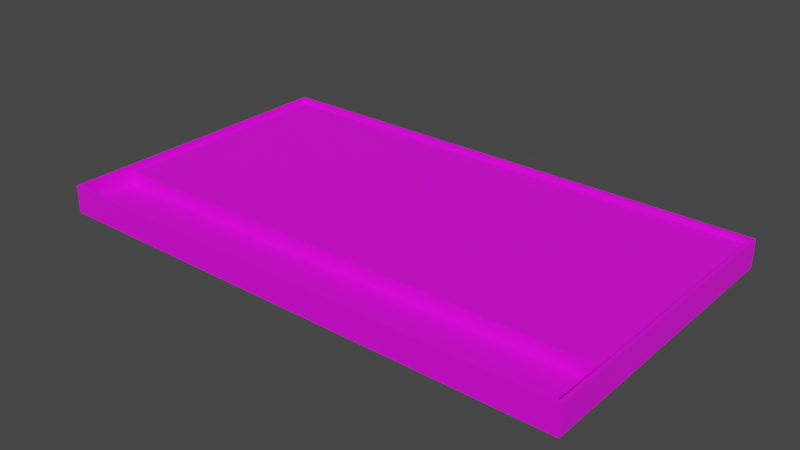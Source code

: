 # Source: ClassTable_Blend.blend  (saved by Blender 4.4.32; exported with 4.5.12 LTS)
import bpy
from mathutils import Matrix  # noqa: F401  (used for matrix-valued properties, if any)

bpy.ops.wm.read_factory_settings(use_empty=True)
scene = bpy.context.scene
scene.name = 'Scene'

# ---- collections
col_collection = bpy.data.collections.new('Collection'); scene.collection.children.link(col_collection)

# ---- images (referenced by path relative to the original .blend; pixels are not part of the script)
import os
ASSET_DIR = os.environ.get("B2B_ASSET_DIR", "")  # directory of the original .blend (textures are referenced by path, not embedded)
HERE = os.path.dirname(os.path.abspath(__file__))  # packed textures are extracted next to this script under _unpacked/

def load_image(name, relpath, width, height, colorspace="sRGB"):
    """Load a texture the original file referenced (path relative to the .blend, or extracted next to this script)."""
    p = next((c for c in (os.path.join(HERE, relpath), os.path.join(ASSET_DIR, relpath)) if relpath and os.path.exists(c)), "")
    if p:
        img = bpy.data.images.load(p, check_existing=True)
        img.name = name
    else:  # same state as the original file: an image datablock whose file is absent (Cycles renders it pink)
        img = bpy.data.images.new(name, width, height)
        img.source = "FILE"
        img.filepath = "//" + (relpath or name)
    img.colorspace_settings.name = colorspace
    return img
img_classtable_base_png = load_image('ClassTable_base.png', 'ClassTable_base.png', 1024, 1024, 'sRGB')

# ---- materials (node trees are filled in below, after node groups)
mat_classtable = bpy.data.materials.new('ClassTable')

# ---- material node trees
mat_classtable.use_nodes = True; mat_classtable.node_tree.nodes.clear()
_N = mat_classtable.node_tree.nodes; _L = mat_classtable.node_tree.links
n0 = _N.new('ShaderNodeBsdfPrincipled'); n0.name = 'Principled BSDF'; n0.location = (10, 300)
n1 = _N.new('ShaderNodeOutputMaterial'); n1.name = 'Material Output'; n1.location = (300, 300)
n2 = _N.new('ShaderNodeTexImage'); n2.name = 'Image Texture'; n2.location = (-280, 275)
n2.image = img_classtable_base_png
_L.new(n0.outputs[0], n1.inputs[0])
_L.new(n2.outputs[0], n0.inputs[0])
n1.is_active_output = True

# ---- world
world_world = bpy.data.worlds.new('World'); scene.world = world_world
world_world.use_nodes = True; world_world.node_tree.nodes.clear()
_N = world_world.node_tree.nodes; _L = world_world.node_tree.links
n0 = _N.new('ShaderNodeOutputWorld'); n0.name = 'World Output'; n0.location = (300, 300)
n1 = _N.new('ShaderNodeBackground'); n1.name = 'Background'; n1.location = (10, 300)
n1.inputs[0].default_value = (0.05088, 0.05088, 0.05088, 1.0)
_L.new(n1.outputs[0], n0.inputs[0])
n0.is_active_output = True
world_world.color = (0.05088, 0.05088, 0.05088)
world_world.use_sun_shadow = False
world_world.sun_shadow_jitter_overblur = 0.0

# ---- meshes
me_classtablemesh = bpy.data.meshes.new('ClassTableMesh')
me_classtablemesh.from_pydata([(-0.7944, -2.013e-05, 6.109e-08), (0.7944, -2.013e-05, -5.215e-08), (0.7944, -0.04502, 0.725), (-0.7944, -0.03002, 0.9), (0.7944, -0.03002, 0.9), (-0.7944, -2.02e-05, 0.9), (-0.7944, -0.04502, 0.725), (0.7944, -2.02e-05, 0.9), (0.7944, -2.019e-05, 0.725), (-0.7944, -2.019e-05, 0.725), (-0.805, -0.02752, -0.01061), (0.805, -0.02752, -0.01061), (0.805, -0.02752, 0.725), (0.805, -0.07002, 0.725), (-0.805, -0.07002, 0.725), (-0.805, -0.02752, 0.725), (0.805, -0.07002, -0.01061), (-0.805, -0.07002, -0.01061), (-0.805, -0.07002, 0.9106), (0.805, -0.07002, 0.9106), (-0.805, -0.02752, 0.9106), (0.805, -0.02752, 0.9106), (-0.7944, 0.01498, 6.223e-08), (0.7944, 0.01498, -5.102e-08), (0.7944, 0.01498, 0.725), (-0.7944, 0.01498, 0.725), (-0.7944, 0.01498, 0.9), (-0.805, 0.01498, 0.9106), (-0.805, 0.01498, 0.725), (-0.805, 0.01498, -0.01061), (0.805, 0.01498, -0.01061), (0.805, 0.01498, 0.725), (0.7944, 0.01498, 0.9), (0.805, 0.01498, 0.9106), (-6.93e-05, -2.013e-05, 4.479e-09), (-7.12e-05, -0.07002, 0.725), (-6.924e-05, -2.019e-05, 0.725), (-6.727e-05, -0.03002, 0.9), (-6.728e-05, -0.04502, 0.725), (-6.923e-05, -2.02e-05, 0.9), (-7.068e-05, -0.02752, -0.01061), (-7.068e-05, -0.07002, -0.01061), (-7.061e-05, -0.07002, 0.9106), (-7.061e-05, -0.02752, 0.9106), (-6.93e-05, 0.01498, 5.611e-09), (-6.923e-05, 0.01498, 0.9), (-7.068e-05, 0.01498, -0.01061), (-7.061e-05, 0.01498, 0.9106)], [], [(5, 9, 25, 26), (36, 34, 0, 9), (37, 4, 2, 38), (1, 8, 24, 23), (10, 15, 28, 29), (15, 20, 27, 28), (42, 18, 14, 35), (35, 41, 16, 13), (37, 3, 5, 39), (39, 5, 26, 45), (2, 4, 7, 8), (3, 6, 9, 5), (38, 2, 8, 36), (9, 0, 22, 25), (12, 13, 16, 11), (42, 43, 20, 18), (12, 21, 19, 13), (10, 17, 14, 15), (18, 20, 15, 14), (23, 24, 31, 30), (26, 25, 28, 27), (45, 26, 27, 47), (25, 22, 29, 28), (44, 23, 30, 46), (24, 32, 33, 31), (8, 7, 32, 24), (12, 11, 30, 31), (21, 12, 31, 33), (40, 10, 29, 46), (43, 21, 33, 47), (34, 1, 23, 44), (40, 41, 17, 10), (11, 16, 41, 40), (0, 34, 44, 22), (20, 43, 47, 27), (11, 40, 46, 30), (22, 44, 46, 29), (32, 45, 47, 33), (19, 21, 43, 42), (6, 38, 36, 9), (7, 39, 45, 32), (4, 37, 39, 7), (14, 17, 41, 35), (19, 42, 35, 13), (3, 37, 38, 6), (8, 1, 34, 36)])
_uv = me_classtablemesh.uv_layers.new(name='UVMap')
_uv.uv.foreach_set('vector', [0.5383, 0.5149, 0.5383, 0.4395, 0.5448, 0.4395, 0.5448, 0.5149, 0.325, 0.9759, 0.325, 0.6634, 0.6483, 0.6634, 0.6483, 0.9759, 0.8848, 0.325, 0.8848, 0.001594, 0.9603, 0.001594, 0.9603, 0.325, 0.5596, 0.4142, 0.5596, 0.1017, 0.5661, 0.1017, 0.5661, 0.4142, 0.4456, 0.02559, 0.4456, 0.3427, 0.4272, 0.3427, 0.4272, 0.02559, 0.4456, 0.3427, 0.4456, 0.4227, 0.4272, 0.4227, 0.4272, 0.3427, 0.001457, 0.3302, 0.001457, 0.002378, 0.08147, 0.002378, 0.08147, 0.3302, 0.08147, 0.3302, 0.3986, 0.3302, 0.3986, 0.6582, 0.08147, 0.6582, 0.983, 0.325, 0.983, 0.6483, 0.9701, 0.6483, 0.9701, 0.325, 0.9701, 0.325, 0.9701, 0.6483, 0.9636, 0.6483, 0.9636, 0.325, 0.5402, 0.1017, 0.5467, 0.02623, 0.5596, 0.02623, 0.5596, 0.1017, 0.5254, 0.5149, 0.5189, 0.4395, 0.5383, 0.4395, 0.5383, 0.5149, 0.6497, 0.9792, 0.9731, 0.9792, 0.9731, 0.9986, 0.6497, 0.9986, 0.5383, 0.4395, 0.5383, 0.1269, 0.5448, 0.1269, 0.5448, 0.4395, 0.5009, 0.1056, 0.5192, 0.1056, 0.5192, 0.4227, 0.5009, 0.4227, 0.8809, 0.3302, 0.8626, 0.3302, 0.8626, 0.002378, 0.8809, 0.002378, 0.5009, 0.1056, 0.5009, 0.02559, 0.5192, 0.02559, 0.5192, 0.1056, 0.4456, 0.02559, 0.4639, 0.02559, 0.4639, 0.3427, 0.4456, 0.3427, 0.4639, 0.4227, 0.4456, 0.4227, 0.4456, 0.3427, 0.4639, 0.3427, 0.7955, 0.006951, 0.4829, 0.006951, 0.4829, 0.002378, 0.8, 0.002378, 0.4075, 0.6536, 0.4829, 0.6536, 0.4829, 0.6582, 0.4029, 0.6582, 0.4075, 0.3303, 0.4075, 0.6536, 0.4029, 0.6582, 0.4029, 0.3303, 0.4829, 0.6536, 0.7955, 0.6536, 0.8, 0.6582, 0.4829, 0.6582, 0.7955, 0.3303, 0.7955, 0.006951, 0.8, 0.002378, 0.8, 0.3303, 0.4829, 0.006951, 0.4075, 0.006951, 0.4029, 0.002378, 0.4829, 0.002378, 0.5596, 0.1017, 0.5596, 0.02623, 0.5661, 0.02623, 0.5661, 0.1017, 0.5009, 0.1056, 0.5009, 0.4227, 0.4826, 0.4227, 0.4826, 0.1056, 0.5009, 0.02559, 0.5009, 0.1056, 0.4826, 0.1056, 0.4826, 0.02559, 0.8229, 0.3303, 0.8229, 0.6582, 0.8045, 0.6582, 0.8045, 0.3303, 0.8626, 0.3302, 0.8626, 0.6582, 0.8443, 0.6582, 0.8443, 0.3302, 0.993, 0.3249, 0.993, 0.6483, 0.9865, 0.6483, 0.9865, 0.3249, 0.8229, 0.3303, 0.8412, 0.3303, 0.8412, 0.6582, 0.8229, 0.6582, 0.8229, 0.002378, 0.8412, 0.002378, 0.8412, 0.3303, 0.8229, 0.3303, 0.993, 0.001594, 0.993, 0.3249, 0.9865, 0.3249, 0.9865, 0.001594, 0.8626, 0.002378, 0.8626, 0.3302, 0.8443, 0.3302, 0.8443, 0.002378, 0.8229, 0.002378, 0.8229, 0.3303, 0.8045, 0.3303, 0.8045, 0.002378, 0.7955, 0.6536, 0.7955, 0.3303, 0.8, 0.3303, 0.8, 0.6582, 0.4075, 0.006951, 0.4075, 0.3303, 0.4029, 0.3303, 0.4029, 0.002378, 0.8809, 0.6582, 0.8626, 0.6582, 0.8626, 0.3302, 0.8809, 0.3302, 0.3264, 0.9792, 0.6497, 0.9792, 0.6497, 0.9986, 0.3264, 0.9986, 0.9701, 0.001594, 0.9701, 0.325, 0.9636, 0.325, 0.9636, 0.001594, 0.983, 0.001594, 0.983, 0.325, 0.9701, 0.325, 0.9701, 0.001594, 0.08147, 0.002378, 0.3986, 0.002378, 0.3986, 0.3302, 0.08147, 0.3302, 0.001457, 0.6582, 0.001457, 0.3302, 0.08147, 0.3302, 0.08147, 0.6582, 0.8848, 0.6483, 0.8848, 0.325, 0.9603, 0.325, 0.9603, 0.6483, 0.001594, 0.9759, 0.001594, 0.6634, 0.325, 0.6634, 0.325, 0.9759])
me_classtablemesh.materials.append(mat_classtable)
me_classtablemesh.update()
me_classtablemesh.normals_split_custom_set([tuple(v) for v in zip(*[iter([1.0, 0.0, 0.0, 1.0, 0.0, 0.0, 1.0, 0.0, 0.0, 1.0, 0.0, 0.0, 6.169e-15, 1.0, 7.708e-08, 6.169e-15, 1.0, 7.708e-08, 6.169e-15, 1.0, 7.708e-08, 6.169e-15, 1.0, 7.708e-08, -1.335e-08, 0.9963, -0.0854, -1.335e-08, 0.9963, -0.0854, -1.335e-08, 0.9963, -0.0854, -1.335e-08, 0.9963, -0.0854, -1.0, 0.0, 8.221e-08, -1.0, 0.0, 8.221e-08, -1.0, 0.0, 8.221e-08, -1.0, 0.0, 8.221e-08, -1.0, 0.0, 8.103e-08, -1.0, 0.0, 8.103e-08, -1.0, 0.0, 8.103e-08, -1.0, 0.0, 8.103e-08, -1.0, 0.0, 0.0, -1.0, 0.0, 0.0, -1.0, 0.0, 0.0, -1.0, 0.0, 0.0, -2.973e-15, -1.0, -4.987e-08, -2.973e-15, -1.0, -4.987e-08, -2.973e-15, -1.0, -4.987e-08, -2.973e-15, -1.0, -4.987e-08, -5.999e-15, -1.0, -6.844e-08, -5.999e-15, -1.0, -6.844e-08, -5.999e-15, -1.0, -6.844e-08, -5.999e-15, -1.0, -6.844e-08, -7.817e-08, -2.385e-12, -1.0, -7.817e-08, -2.385e-12, -1.0, -7.817e-08, -2.385e-12, -1.0, -7.817e-08, -2.385e-12, -1.0, -7.817e-08, 0.0, -1.0, -7.817e-08, 0.0, -1.0, -7.817e-08, 0.0, -1.0, -7.817e-08, 0.0, -1.0, -1.0, 0.0, 0.0, -1.0, 0.0, 0.0, -1.0, 0.0, 0.0, -1.0, 0.0, 0.0, 1.0, 0.0, 0.0, 1.0, 0.0, 0.0, 1.0, 0.0, 0.0, 1.0, 0.0, 0.0, 1.042e-07, 1.64e-12, 1.0, 1.042e-07, 1.64e-12, 1.0, 1.042e-07, 1.64e-12, 1.0, 1.042e-07, 1.64e-12, 1.0, 1.0, 0.0, -8.221e-08, 1.0, 0.0, -8.221e-08, 1.0, 0.0, -8.221e-08, 1.0, 0.0, -8.221e-08, 1.0, -9.592e-08, -8.103e-08, 1.0, -9.592e-08, -8.103e-08, 1.0, -9.592e-08, -8.103e-08, 1.0, -9.592e-08, -8.103e-08, 1.089e-07, 0.0, 1.0, 1.089e-07, 0.0, 1.0, 1.089e-07, 0.0, 1.0, 1.089e-07, 0.0, 1.0, 1.0, 0.0, 0.0, 1.0, 0.0, 0.0, 1.0, 0.0, 0.0, 1.0, 0.0, 0.0, -1.0, 0.0, 8.103e-08, -1.0, 0.0, 8.103e-08, -1.0, 0.0, 8.103e-08, -1.0, 0.0, 8.103e-08, -1.0, 0.0, 0.0, -1.0, 0.0, 0.0, -1.0, 0.0, 0.0, -1.0, 0.0, 0.0, 3.826e-08, 1.0, 7.77e-08, 3.826e-08, 1.0, 7.77e-08, 3.826e-08, 1.0, 7.77e-08, 3.826e-08, 1.0, 7.77e-08, 3.099e-08, 1.0, 6.087e-08, 3.099e-08, 1.0, 6.087e-08, 3.099e-08, 1.0, 6.087e-08, 3.099e-08, 1.0, 6.087e-08, 0.0, 1.0, 2.196e-07, 0.0, 1.0, 2.196e-07, 0.0, 1.0, 2.196e-07, 0.0, 1.0, 2.196e-07, -3.826e-08, 1.0, 7.635e-08, -3.826e-08, 1.0, 7.635e-08, -3.826e-08, 1.0, 7.635e-08, -3.826e-08, 1.0, 7.635e-08, 0.0, 1.0, -1.098e-07, 0.0, 1.0, -1.098e-07, 0.0, 1.0, -1.098e-07, 0.0, 1.0, -1.098e-07, -3.099e-08, 1.0, 6.087e-08, -3.099e-08, 1.0, 6.087e-08, -3.099e-08, 1.0, 6.087e-08, -3.099e-08, 1.0, 6.087e-08, -1.0, 0.0, 0.0, -1.0, 0.0, 0.0, -1.0, 0.0, 0.0, -1.0, 0.0, 0.0, 1.0, 0.0, -8.103e-08, 1.0, 0.0, -8.103e-08, 1.0, 0.0, -8.103e-08, 1.0, 0.0, -8.103e-08, 1.0, 0.0, 0.0, 1.0, 0.0, 0.0, 1.0, 0.0, 0.0, 1.0, 0.0, 0.0, -7.146e-08, 6.574e-08, -1.0, -7.146e-08, 6.574e-08, -1.0, -7.146e-08, 6.574e-08, -1.0, -7.146e-08, 6.574e-08, -1.0, 1.089e-07, 0.0, 1.0, 1.089e-07, 0.0, 1.0, 1.089e-07, 0.0, 1.0, 1.089e-07, 0.0, 1.0, 7.128e-08, -7.55e-08, 1.0, 7.128e-08, -7.55e-08, 1.0, 7.128e-08, -7.55e-08, 1.0, 7.128e-08, -7.55e-08, 1.0, -7.231e-08, 8.765e-08, -1.0, -7.231e-08, 8.765e-08, -1.0, -7.231e-08, 8.765e-08, -1.0, -7.231e-08, 8.765e-08, -1.0, -7.145e-08, 8.765e-08, -1.0, -7.145e-08, 8.765e-08, -1.0, -7.145e-08, 8.765e-08, -1.0, -7.145e-08, 8.765e-08, -1.0, 7.128e-08, -7.55e-08, 1.0, 7.128e-08, -7.55e-08, 1.0, 7.128e-08, -7.55e-08, 1.0, 7.128e-08, -7.55e-08, 1.0, 1.089e-07, 0.0, 1.0, 1.089e-07, 0.0, 1.0, 1.089e-07, 0.0, 1.0, 1.089e-07, 0.0, 1.0, -7.23e-08, 6.574e-08, -1.0, -7.23e-08, 6.574e-08, -1.0, -7.23e-08, 6.574e-08, -1.0, -7.23e-08, 6.574e-08, -1.0, 0.0, 1.0, -1.098e-07, 0.0, 1.0, -1.098e-07, 0.0, 1.0, -1.098e-07, 0.0, 1.0, -1.098e-07, 0.0, 1.0, 0.0, 0.0, 1.0, 0.0, 0.0, 1.0, 0.0, 0.0, 1.0, 0.0, 1.089e-07, 0.0, 1.0, 1.089e-07, 0.0, 1.0, 1.089e-07, 0.0, 1.0, 1.089e-07, 0.0, 1.0, 1.042e-07, 1.64e-12, 1.0, 1.042e-07, 1.64e-12, 1.0, 1.042e-07, 1.64e-12, 1.0, 1.042e-07, 1.64e-12, 1.0, -7.815e-08, 0.0, -1.0, -7.815e-08, 0.0, -1.0, -7.815e-08, 0.0, -1.0, -7.815e-08, 0.0, -1.0, -7.815e-08, -2.385e-12, -1.0, -7.815e-08, -2.385e-12, -1.0, -7.815e-08, -2.385e-12, -1.0, -7.815e-08, -2.385e-12, -1.0, -3e-15, -1.0, -6.758e-08, -3e-15, -1.0, -6.758e-08, -3e-15, -1.0, -6.758e-08, -3e-15, -1.0, -6.758e-08, -2.972e-15, -1.0, -4.986e-08, -2.972e-15, -1.0, -4.986e-08, -2.972e-15, -1.0, -4.986e-08, -2.972e-15, -1.0, -4.986e-08, 0.0, 0.9963, -0.0854, 0.0, 0.9963, -0.0854, 0.0, 0.9963, -0.0854, 0.0, 0.9963, -0.0854, 3.084e-15, 1.0, 7.707e-08, 3.084e-15, 1.0, 7.707e-08, 3.084e-15, 1.0, 7.707e-08, 3.084e-15, 1.0, 7.707e-08])] * 3)])

# ---- objects
ob_classtable = bpy.data.objects.new('ClassTable', me_classtablemesh)

# ---- transforms, parenting, visibility, modifiers, constraints
ob_classtable.location = (0.0, 0.0, 0.0)
ob_classtable.rotation_euler = (1.571, 0.0, 0.0)

# ---- collection membership
col_collection.objects.link(ob_classtable)

# ---- scene / render settings (as saved in the file)
scene.frame_start = 1; scene.frame_end = 250; scene.frame_set(0)
scene.render.engine = 'BLENDER_EEVEE_NEXT'
scene.view_settings.view_transform = 'Filmic'
bpy.context.view_layer.update()

# ---- added for rendering (the .blend has no active camera and no usable light): camera, sun
cam_auto = bpy.data.cameras.new('AutoCamera')
cam_auto.lens = 50.0
cam_auto.sensor_width = 36.0
cam_auto.clip_end = 1000.0
ob_auto_camera = bpy.data.objects.new('AutoCamera', cam_auto)
scene.collection.objects.link(ob_auto_camera)
ob_auto_camera.location = (1.71801, -2.51161, 1.34688)
ob_auto_camera.rotation_euler = (1.09748, -7.21219e-08, 0.694738)
scene.camera = ob_auto_camera
light_auto_sun = bpy.data.lights.new('AutoSun', 'SUN')
light_auto_sun.energy = 3.0
light_auto_sun.angle = 0.0523599
ob_auto_sun = bpy.data.objects.new('AutoSun', light_auto_sun)
scene.collection.objects.link(ob_auto_sun)
ob_auto_sun.rotation_euler = (0.872665, 0.174533, 0.523599)
bpy.context.view_layer.update()
